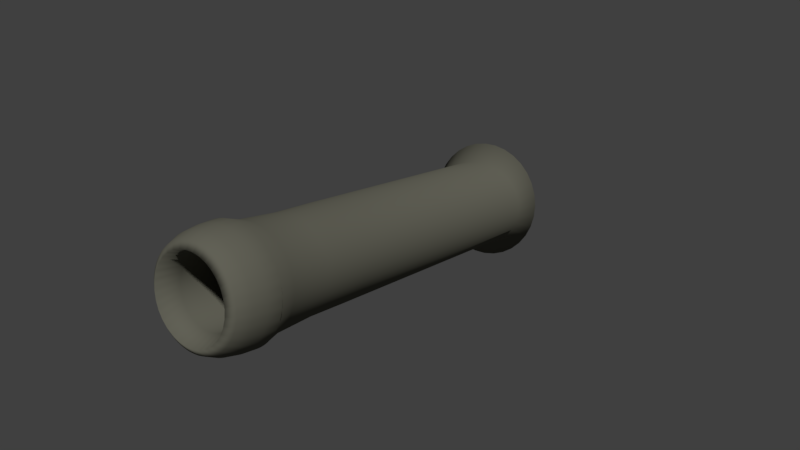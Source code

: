 # Source: Cannon001.blend  (saved by Blender 2.77.0; exported with 4.5.12 LTS)
import bpy
from mathutils import Matrix  # noqa: F401  (used for matrix-valued properties, if any)

bpy.ops.wm.read_factory_settings(use_empty=True)
scene = bpy.context.scene
scene.name = 'Scene'

# ---- collections
col_collection_1 = bpy.data.collections.new('Collection 1'); scene.collection.children.link(col_collection_1)

# ---- materials (node trees are filled in below, after node groups)
mat_material_001 = bpy.data.materials.new('Material.001')
mat_material_001.alpha_threshold = 0.0
mat_material_001.roughness = 0.5

# ---- material node trees
mat_material_001.use_nodes = True; mat_material_001.node_tree.nodes.clear()
_N = mat_material_001.node_tree.nodes; _L = mat_material_001.node_tree.links
n0 = _N.new('ShaderNodeOutputMaterial'); n0.name = 'Material Output'; n0.location = (504, 300)
n1 = _N.new('ShaderNodeBsdfDiffuse'); n1.name = 'Diffuse BSDF'; n1.location = (-111, 356)
n1.inputs[0].default_value = (0.1207, 0.1189, 0.09335, 1.0)
_L.new(n1.outputs[0], n0.inputs[0])
n0.is_active_output = True

# ---- world
world_world = bpy.data.worlds.new('World'); scene.world = world_world
world_world.color = (0.05088, 0.05088, 0.05088)
world_world.use_sun_shadow = False
world_world.sun_shadow_jitter_overblur = 0.0
world_world.cycles.sampling_method = 'MANUAL'

# ---- cameras
cam_camera = bpy.data.cameras.new('Camera')
cam_camera.clip_end = 100.0
cam_camera.lens = 35.0
cam_camera.sensor_width = 32.0
cam_camera.sensor_height = 18.0
cam_camera.ortho_scale = 7.314
cam_camera.dof.focus_distance = 0.0

# ---- meshes
me_cylinder = bpy.data.meshes.new('Cylinder')
me_cylinder.from_pydata([(-1.094e-08, 0.8556, 1.092), (-3.982e-08, -5.0, 0.8957), (0.213, 0.8556, 1.071), (0.1747, -5.0, 0.8785), (0.4179, 0.8556, 1.009), (0.3428, -5.0, 0.8275), (0.6067, 0.8556, 0.9079), (0.4976, -5.0, 0.7448), (0.7721, 0.8556, 0.7721), (0.6334, -5.0, 0.6334), (0.9079, 0.8556, 0.6067), (0.7448, -5.0, 0.4976), (1.009, 0.8556, 0.4179), (0.8275, -5.0, 0.3428), (1.071, 0.8556, 0.213), (0.8785, -5.0, 0.1747), (1.092, 0.8556, 1.03e-07), (0.8957, -5.0, 1.578e-08), (1.071, 0.8556, -0.213), (0.8785, -5.0, -0.1747), (1.009, 0.8556, -0.4179), (0.8275, -5.0, -0.3428), (0.9079, 0.8556, -0.6067), (0.7448, -5.0, -0.4976), (0.7721, 0.8556, -0.7721), (0.6334, -5.0, -0.6334), (0.6067, 0.8556, -0.9079), (0.4976, -5.0, -0.7448), (0.4179, 0.8556, -1.009), (0.3428, -5.0, -0.8275), (0.213, 0.8556, -1.071), (0.1747, -5.0, -0.8785), (-3.667e-07, 0.8556, -1.092), (-2.934e-07, -5.0, -0.8957), (-0.213, 0.8556, -1.071), (-0.1747, -5.0, -0.8785), (-0.4179, 0.8556, -1.009), (-0.3428, -5.0, -0.8275), (-0.6067, 0.8556, -0.9079), (-0.4976, -5.0, -0.7448), (-0.7721, 0.8556, -0.7721), (-0.6334, -5.0, -0.6334), (-0.9079, 0.8556, -0.6067), (-0.7448, -5.0, -0.4976), (-1.009, 0.8556, -0.4179), (-0.8275, -5.0, -0.3428), (-1.071, 0.8556, -0.213), (-0.8785, -5.0, -0.1747), (-1.092, 0.8556, 1.075e-06), (-0.8957, -5.0, 8.266e-07), (-1.071, 0.8556, 0.213), (-0.8785, -5.0, 0.1747), (-1.009, 0.8556, 0.4179), (-0.8275, -5.0, 0.3428), (-0.9079, 0.8556, 0.6067), (-0.7448, -5.0, 0.4976), (-0.7721, 0.8556, 0.7721), (-0.6334, -5.0, 0.6334), (-0.6067, 0.8556, 0.9079), (-0.4976, -5.0, 0.7448), (-0.4179, 0.8556, 1.009), (-0.3428, -5.0, 0.8275), (-0.213, 0.8556, 1.071), (-0.1747, -5.0, 0.8785), (0.213, -5.276, 1.071), (-1.094e-08, -5.276, 1.092), (0.4179, -5.276, 1.009), (0.6067, -5.276, 0.9079), (0.7721, -5.276, 0.7721), (0.9079, -5.276, 0.6067), (1.009, -5.276, 0.4179), (1.071, -5.276, 0.213), (1.092, -5.276, 7.564e-09), (1.071, -5.276, -0.213), (1.009, -5.276, -0.4179), (0.9079, -5.276, -0.6067), (0.7721, -5.276, -0.7721), (0.6067, -5.276, -0.9079), (0.4179, -5.276, -1.009), (0.213, -5.276, -1.071), (-3.667e-07, -5.276, -1.092), (-0.213, -5.276, -1.071), (-0.4179, -5.276, -1.009), (-0.6067, -5.276, -0.9079), (-0.7721, -5.276, -0.7721), (-0.9079, -5.276, -0.6067), (-1.009, -5.276, -0.4179), (-1.071, -5.276, -0.213), (-1.092, -5.276, 9.795e-07), (-1.071, -5.276, 0.213), (-1.009, -5.276, 0.4179), (-0.9079, -5.276, 0.6067), (-0.7721, -5.276, 0.7721), (-0.6067, -5.276, 0.9079), (-0.4179, -5.276, 1.009), (-0.213, -5.276, 1.071), (0.1747, 0.7576, 0.8785), (-3.982e-08, 0.7576, 0.8957), (0.3428, 0.7576, 0.8275), (0.4976, 0.7576, 0.7448), (0.6334, 0.7576, 0.6334), (0.7448, 0.7576, 0.4976), (0.8275, 0.7576, 0.3428), (0.8785, 0.7576, 0.1747), (0.8957, 0.7576, 4.238e-08), (0.8785, 0.7576, -0.1747), (0.8275, 0.7576, -0.3428), (0.7448, 0.7576, -0.4976), (0.6334, 0.7576, -0.6334), (0.4976, 0.7576, -0.7448), (0.3428, 0.7576, -0.8275), (0.1747, 0.7576, -0.8785), (-2.934e-07, 0.7576, -0.8957), (-0.1747, 0.7576, -0.8785), (-0.3428, 0.7576, -0.8275), (-0.4976, 0.7576, -0.7448), (-0.6334, 0.7576, -0.6334), (-0.7448, 0.7576, -0.4976), (-0.8275, 0.7576, -0.3428), (-0.8785, 0.7576, -0.1747), (-0.8957, 0.7576, 8.532e-07), (-0.8785, 0.7576, 0.1747), (-0.8275, 0.7576, 0.3428), (-0.7448, 0.7576, 0.4976), (-0.6334, 0.7576, 0.6334), (-0.4976, 0.7576, 0.7448), (-0.3428, 0.7576, 0.8275), (-0.1747, 0.7576, 0.8785), (-9.347e-08, 0.783, 1.774), (1.331e-07, 0.4942, 1.262), (3.422e-07, -3.076, 1.316), (1.45e-07, -3.768, 1.306), (5.209e-08, -4.394, 1.371), (0.2675, -4.394, 1.345), (0.2549, -3.768, 1.281), (0.2567, -3.076, 1.291), (0.2998, 0.4942, 1.238), (0.346, 0.783, 1.74), (0.5247, -4.394, 1.267), (0.5, -3.768, 1.207), (0.5036, -3.076, 1.216), (0.5881, 0.4942, 1.166), (0.6788, 0.783, 1.639), (0.7618, -4.394, 1.14), (0.7258, -3.768, 1.086), (0.7312, -3.076, 1.094), (0.8538, 0.4942, 1.049), (0.9854, 0.783, 1.475), (0.9696, -4.394, 0.9696), (0.9238, -3.768, 0.9238), (0.9306, -3.076, 0.9306), (1.087, 0.4942, 0.8922), (1.254, 0.783, 1.254), (1.14, -4.394, 0.7618), (1.086, -3.768, 0.7258), (1.094, -3.076, 0.7312), (1.278, 0.4942, 0.701), (1.475, 0.783, 0.9854), (1.267, -4.394, 0.5247), (1.207, -3.768, 0.5), (1.216, -3.076, 0.5036), (1.42, 0.4942, 0.4829), (1.639, 0.783, 0.6788), (1.345, -4.394, 0.2675), (1.281, -3.768, 0.2549), (1.291, -3.076, 0.2567), (1.507, 0.4942, 0.2462), (1.74, 0.783, 0.346), (1.371, -4.394, 1.474e-07), (1.306, -3.768, 1.646e-07), (1.316, -3.076, 2.23e-07), (1.537, 0.4942, 2.312e-07), (1.774, 0.783, 3.777e-08), (1.345, -4.394, -0.2675), (1.281, -3.768, -0.2549), (1.291, -3.076, -0.2567), (1.507, 0.4942, -0.2462), (1.74, 0.783, -0.346), (1.267, -4.394, -0.5247), (1.207, -3.768, -0.5), (1.216, -3.076, -0.5036), (1.42, 0.4942, -0.4829), (1.639, 0.783, -0.6788), (1.14, -4.394, -0.7618), (1.086, -3.768, -0.7258), (1.094, -3.076, -0.7312), (1.278, 0.4942, -0.701), (1.475, 0.783, -0.9854), (0.9696, -4.394, -0.9696), (0.9238, -3.768, -0.9238), (0.9306, -3.076, -0.9306), (1.087, 0.4942, -0.8922), (1.254, 0.783, -1.254), (0.7618, -4.394, -1.14), (0.7258, -3.768, -1.086), (0.7312, -3.076, -1.094), (0.8538, 0.4942, -1.049), (0.9854, 0.783, -1.475), (0.5247, -4.394, -1.267), (0.5, -3.768, -1.207), (0.5036, -3.076, -1.216), (0.5881, 0.4942, -1.166), (0.6788, 0.783, -1.639), (0.2675, -4.394, -1.345), (0.2549, -3.768, -1.281), (0.2567, -3.076, -1.291), (0.2998, 0.4942, -1.238), (0.346, 0.783, -1.74), (-1.627e-07, -4.394, -1.371), (-3.123e-08, -3.768, -1.306), (1.776e-07, -3.076, -1.316), (-1.481e-07, 0.4942, -1.262), (-5.054e-07, 0.783, -1.774), (-0.2675, -4.394, -1.345), (-0.2549, -3.768, -1.281), (-0.2567, -3.076, -1.291), (-0.2998, 0.4942, -1.238), (-0.346, 0.783, -1.74), (-0.5247, -4.394, -1.267), (-0.5, -3.768, -1.207), (-0.5036, -3.076, -1.216), (-0.5881, 0.4942, -1.166), (-0.6788, 0.783, -1.639), (-0.7618, -4.394, -1.14), (-0.7258, -3.768, -1.086), (-0.7312, -3.076, -1.094), (-0.8538, 0.4942, -1.049), (-0.9854, 0.783, -1.475), (-0.9696, -4.394, -0.9696), (-0.9238, -3.768, -0.9238), (-0.9306, -3.076, -0.9306), (-1.087, 0.4942, -0.8922), (-1.254, 0.783, -1.254), (-1.14, -4.394, -0.7618), (-1.086, -3.768, -0.7258), (-1.094, -3.076, -0.7312), (-1.278, 0.4942, -0.701), (-1.475, 0.783, -0.9854), (-1.267, -4.394, -0.5247), (-1.207, -3.768, -0.5), (-1.216, -3.076, -0.5036), (-1.42, 0.4942, -0.4829), (-1.639, 0.783, -0.6788), (-1.345, -4.394, -0.2675), (-1.281, -3.768, -0.2549), (-1.291, -3.076, -0.2567), (-1.507, 0.4942, -0.2462), (-1.74, 0.783, -0.346), (-1.371, -4.394, 7.341e-07), (-1.306, -3.768, 6.46e-07), (-1.316, -3.076, 6.727e-07), (-1.537, 0.4942, 8.621e-07), (-1.774, 0.783, 1.163e-06), (-1.345, -4.394, 0.2675), (-1.281, -3.768, 0.2549), (-1.291, -3.076, 0.2567), (-1.507, 0.4942, 0.2462), (-1.74, 0.783, 0.346), (-1.267, -4.394, 0.5247), (-1.207, -3.768, 0.5), (-1.216, -3.076, 0.5036), (-1.42, 0.4942, 0.4829), (-1.639, 0.783, 0.6788), (-1.14, -4.394, 0.7618), (-1.086, -3.768, 0.7258), (-1.094, -3.076, 0.7312), (-1.278, 0.4942, 0.701), (-1.475, 0.783, 0.9854), (-0.9696, -4.394, 0.9696), (-0.9238, -3.768, 0.9239), (-0.9306, -3.076, 0.9306), (-1.087, 0.4942, 0.8922), (-1.254, 0.783, 1.254), (-0.7618, -4.394, 1.14), (-0.7258, -3.768, 1.086), (-0.7312, -3.076, 1.094), (-0.8538, 0.4942, 1.049), (-0.9854, 0.783, 1.475), (-0.5247, -4.394, 1.267), (-0.5, -3.768, 1.207), (-0.5036, -3.076, 1.216), (-0.5881, 0.4942, 1.166), (-0.6788, 0.783, 1.639), (-0.2675, -4.394, 1.345), (-0.2549, -3.768, 1.281), (-0.2567, -3.076, 1.291), (-0.2998, 0.4942, 1.238), (-0.346, 0.783, 1.74), (2.284e-08, -4.653, 1.505), (0.2936, -4.653, 1.476), (0.5759, -4.653, 1.39), (0.8361, -4.653, 1.251), (1.064, -4.653, 1.064), (1.251, -4.653, 0.8361), (1.39, -4.653, 0.5759), (1.476, -4.653, 0.2936), (1.505, -4.653, 9.888e-08), (1.476, -4.653, -0.2936), (1.39, -4.653, -0.5759), (1.251, -4.653, -0.8361), (1.064, -4.653, -1.064), (0.8361, -4.653, -1.251), (0.5759, -4.653, -1.39), (0.2936, -4.653, -1.476), (-2.522e-07, -4.653, -1.505), (-0.2936, -4.653, -1.476), (-0.5759, -4.653, -1.39), (-0.8361, -4.653, -1.251), (-1.064, -4.653, -1.064), (-1.251, -4.653, -0.8361), (-1.39, -4.653, -0.5759), (-1.476, -4.653, -0.2936), (-1.505, -4.653, 8.503e-07), (-1.476, -4.653, 0.2936), (-1.39, -4.653, 0.5759), (-1.251, -4.653, 0.8361), (-1.064, -4.653, 1.064), (-0.8361, -4.653, 1.251), (-0.5759, -4.653, 1.39), (-0.2936, -4.653, 1.476), (0.1598, -5.276, 1.076), (0.1065, -5.276, 1.081), (0.05326, -5.276, 1.087), (0.3667, -5.276, 1.024), (0.3154, -5.276, 1.04), (0.2642, -5.276, 1.055), (0.5595, -5.276, 0.9331), (0.5123, -5.276, 0.9584), (0.4651, -5.276, 0.9836), (0.7308, -5.276, 0.8061), (0.6894, -5.276, 0.84), (0.648, -5.276, 0.874), (0.874, -5.276, 0.648), (0.84, -5.276, 0.6894), (0.8061, -5.276, 0.7308), (0.9836, -5.276, 0.4651), (0.9584, -5.276, 0.5123), (0.9331, -5.276, 0.5595), (1.055, -5.276, 0.2642), (1.04, -5.276, 0.3154), (1.024, -5.276, 0.3667), (1.087, -5.276, 0.05326), (1.081, -5.276, 0.1065), (1.076, -5.276, 0.1598), (1.076, -5.276, -0.1598), (1.081, -5.276, -0.1065), (1.087, -5.276, -0.05326), (1.024, -5.276, -0.3667), (1.04, -5.276, -0.3154), (1.055, -5.276, -0.2642), (0.9331, -5.276, -0.5595), (0.9584, -5.276, -0.5123), (0.9836, -5.276, -0.4651), (0.8061, -5.276, -0.7308), (0.84, -5.276, -0.6894), (0.874, -5.276, -0.648), (0.648, -5.276, -0.874), (0.6894, -5.276, -0.84), (0.7308, -5.276, -0.8061), (0.4651, -5.276, -0.9836), (0.5123, -5.276, -0.9584), (0.5595, -5.276, -0.9331), (0.2642, -5.276, -1.055), (0.3154, -5.276, -1.04), (0.3667, -5.276, -1.024), (0.05326, -5.276, -1.087), (0.1065, -5.276, -1.081), (0.1598, -5.276, -1.076), (-0.1598, -5.276, -1.076), (-0.1065, -5.276, -1.081), (-0.05326, -5.276, -1.087), (-0.3667, -5.276, -1.024), (-0.3154, -5.276, -1.04), (-0.2642, -5.276, -1.055), (-0.5595, -5.276, -0.9331), (-0.5123, -5.276, -0.9584), (-0.4651, -5.276, -0.9836), (-0.7308, -5.276, -0.8061), (-0.6894, -5.276, -0.84), (-0.648, -5.276, -0.874), (-0.874, -5.276, -0.648), (-0.84, -5.276, -0.6894), (-0.8061, -5.276, -0.7308), (-0.9836, -5.276, -0.4651), (-0.9584, -5.276, -0.5123), (-0.9331, -5.276, -0.5595), (-1.055, -5.276, -0.2642), (-1.04, -5.276, -0.3154), (-1.024, -5.276, -0.3667), (-1.087, -5.276, -0.05326), (-1.081, -5.276, -0.1065), (-1.076, -5.276, -0.1598), (-1.076, -5.276, 0.1598), (-1.081, -5.276, 0.1065), (-1.087, -5.276, 0.05326), (-1.024, -5.276, 0.3667), (-1.04, -5.276, 0.3155), (-1.055, -5.276, 0.2642), (-0.9331, -5.276, 0.5595), (-0.9584, -5.276, 0.5123), (-0.9836, -5.276, 0.4651), (-0.8061, -5.276, 0.7308), (-0.84, -5.276, 0.6894), (-0.874, -5.276, 0.648), (-0.648, -5.276, 0.874), (-0.6894, -5.276, 0.84), (-0.7308, -5.276, 0.8061), (-0.4651, -5.276, 0.9836), (-0.5123, -5.276, 0.9584), (-0.5595, -5.276, 0.9331), (-0.2642, -5.276, 1.055), (-0.3154, -5.276, 1.04), (-0.3667, -5.276, 1.024), (-0.05326, -5.276, 1.087), (-0.1065, -5.276, 1.081), (-0.1598, -5.276, 1.076), (0.2894, -4.85, 1.455), (0.2766, -5.043, 1.391), (0.2509, -5.202, 1.261), (1.049, -4.85, 1.049), (1.003, -5.043, 1.003), (0.9095, -5.202, 0.9095), (1.455, -4.85, 0.2894), (1.391, -5.043, 0.2766), (1.261, -5.202, 0.2509), (1.37, -4.85, -0.5676), (1.31, -5.043, -0.5426), (1.188, -5.202, -0.4922), (0.8241, -4.85, -1.233), (0.7877, -5.043, -1.179), (0.7146, -5.202, -1.069), (-2.776e-07, -4.85, -1.483), (-2.956e-07, -5.043, -1.418), (-3.221e-07, -5.202, -1.286), (-0.8241, -4.85, -1.233), (-0.7877, -5.043, -1.179), (-0.7146, -5.202, -1.069), (-1.37, -4.85, -0.5676), (-1.31, -5.043, -0.5426), (-1.188, -5.202, -0.4922), (-1.455, -4.85, 0.2894), (-1.391, -5.043, 0.2766), (-1.261, -5.202, 0.2509), (-1.049, -4.85, 1.049), (-1.003, -5.043, 1.003), (-0.9095, -5.202, 0.9095), (-0.2894, -4.85, 1.455), (-0.2766, -5.043, 1.391), (-0.2509, -5.202, 1.261), (-0.8241, -4.85, 1.233), (-0.7877, -5.043, 1.179), (-0.7146, -5.202, 1.069), (-1.37, -4.85, 0.5677), (-1.31, -5.043, 0.5426), (-1.188, -5.202, 0.4922), (-1.455, -4.85, -0.2894), (-1.391, -5.043, -0.2766), (-1.261, -5.202, -0.2509), (-1.049, -4.85, -1.049), (-1.003, -5.043, -1.003), (-0.9095, -5.202, -0.9095), (-0.2894, -4.85, -1.455), (-0.2766, -5.043, -1.391), (-0.2509, -5.202, -1.261), (0.5676, -4.85, -1.37), (0.5426, -5.043, -1.31), (0.4922, -5.202, -1.188), (1.233, -4.85, -0.8241), (1.179, -5.043, -0.7877), (1.069, -5.202, -0.7146), (1.483, -4.85, 7.866e-08), (1.418, -5.043, 6.429e-08), (1.286, -5.202, 4.312e-08), (1.233, -4.85, 0.8241), (1.179, -5.043, 0.7877), (1.069, -5.202, 0.7146), (0.5676, -4.85, 1.37), (0.5426, -5.043, 1.31), (0.4922, -5.202, 1.188), (0.8241, -4.85, 1.233), (0.7877, -5.043, 1.179), (0.7146, -5.202, 1.069), (1.37, -4.85, 0.5676), (1.31, -5.043, 0.5426), (1.188, -5.202, 0.4922), (1.455, -4.85, -0.2894), (1.391, -5.043, -0.2766), (1.261, -5.202, -0.2509), (1.049, -4.85, -1.049), (1.003, -5.043, -1.003), (0.9095, -5.202, -0.9095), (0.2894, -4.85, -1.455), (0.2766, -5.043, -1.391), (0.2509, -5.202, -1.261), (-0.5676, -4.85, -1.37), (-0.5426, -5.043, -1.31), (-0.4922, -5.202, -1.188), (-1.233, -4.85, -0.8241), (-1.179, -5.043, -0.7877), (-1.069, -5.202, -0.7146), (-1.483, -4.85, 8.789e-07), (-1.418, -5.043, 8.992e-07), (-1.286, -5.202, 9.292e-07), (-1.233, -4.85, 0.8241), (-1.179, -5.043, 0.7877), (-1.069, -5.202, 0.7146), (-0.5676, -4.85, 1.37), (-0.5426, -5.043, 1.31), (-0.4922, -5.202, 1.188), (2.214e-09, -5.202, 1.286), (1.005e-08, -5.043, 1.418), (1.536e-08, -4.85, 1.483), (0.07384, -4.653, 1.503), (0.1475, -4.653, 1.498), (0.2208, -4.653, 1.489), (0.3656, -4.653, 1.46), (0.4368, -4.653, 1.44), (0.507, -4.653, 1.417), (0.6434, -4.653, 1.36), (0.7094, -4.653, 1.327), (0.7737, -4.653, 1.291), (0.8965, -4.653, 1.209), (0.9547, -4.653, 1.163), (1.011, -4.653, 1.115), (1.115, -4.653, 1.011), (1.163, -4.653, 0.9547), (1.209, -4.653, 0.8965), (1.291, -4.653, 0.7737), (1.327, -4.653, 0.7094), (1.36, -4.653, 0.6434), (1.417, -4.653, 0.507), (1.44, -4.653, 0.4368), (1.46, -4.653, 0.3656), (1.489, -4.653, 0.2208), (1.498, -4.653, 0.1475), (1.503, -4.653, 0.07384), (1.503, -4.653, -0.07384), (1.498, -4.653, -0.1475), (1.489, -4.653, -0.2208), (1.46, -4.653, -0.3656), (1.44, -4.653, -0.4368), (1.417, -4.653, -0.507), (1.36, -4.653, -0.6434), (1.327, -4.653, -0.7094), (1.291, -4.653, -0.7737), (1.209, -4.653, -0.8965), (1.163, -4.653, -0.9547), (1.115, -4.653, -1.011), (1.011, -4.653, -1.115), (0.9547, -4.653, -1.163), (0.8965, -4.653, -1.209), (0.7737, -4.653, -1.291), (0.7094, -4.653, -1.327), (0.6434, -4.653, -1.36), (0.507, -4.653, -1.417), (0.4368, -4.653, -1.44), (0.3656, -4.653, -1.46), (0.2208, -4.653, -1.489), (0.1475, -4.653, -1.498), (0.07384, -4.653, -1.503), (-0.07384, -4.653, -1.503), (-0.1475, -4.653, -1.498), (-0.2208, -4.653, -1.489), (-0.3656, -4.653, -1.46), (-0.4368, -4.653, -1.44), (-0.507, -4.653, -1.417), (-0.6434, -4.653, -1.36), (-0.7094, -4.653, -1.327), (-0.7737, -4.653, -1.291), (-0.8965, -4.653, -1.209), (-0.9547, -4.653, -1.163), (-1.011, -4.653, -1.115), (-1.115, -4.653, -1.011), (-1.163, -4.653, -0.9547), (-1.209, -4.653, -0.8965), (-1.291, -4.653, -0.7737), (-1.327, -4.653, -0.7094), (-1.36, -4.653, -0.6434), (-1.417, -4.653, -0.507), (-1.44, -4.653, -0.4368), (-1.46, -4.653, -0.3656), (-1.489, -4.653, -0.2208), (-1.498, -4.653, -0.1475), (-1.503, -4.653, -0.07384), (-1.503, -4.653, 0.07384), (-1.498, -4.653, 0.1475), (-1.489, -4.653, 0.2208), (-1.46, -4.653, 0.3656), (-1.44, -4.653, 0.4368), (-1.417, -4.653, 0.507), (-1.36, -4.653, 0.6434), (-1.327, -4.653, 0.7094), (-1.291, -4.653, 0.7737), (-1.209, -4.653, 0.8965), (-1.163, -4.653, 0.9547), (-1.115, -4.653, 1.011), (-1.011, -4.653, 1.115), (-0.9547, -4.653, 1.163), (-0.8965, -4.653, 1.209), (-0.7737, -4.653, 1.291), (-0.7094, -4.653, 1.327), (-0.6434, -4.653, 1.36), (-0.507, -4.653, 1.417), (-0.4368, -4.653, 1.44), (-0.3656, -4.653, 1.46), (-0.2208, -4.653, 1.489), (-0.1475, -4.653, 1.498), (-0.07384, -4.653, 1.503), (0.4321, -5.203, 1.207), (0.3718, -5.204, 1.226), (0.3114, -5.203, 1.244), (0.4769, -5.046, 1.333), (0.4106, -5.047, 1.354), (0.3438, -5.046, 1.373), (0.4995, -4.852, 1.396), (0.4303, -4.852, 1.419), (0.3602, -4.852, 1.438), (0.8611, -5.203, 0.9499), (0.8125, -5.204, 0.9901), (0.7637, -5.203, 1.03), (0.9506, -5.046, 1.049), (0.8974, -5.047, 1.093), (0.8431, -5.046, 1.137), (0.9957, -4.852, 1.099), (0.9405, -4.852, 1.146), (0.8832, -4.852, 1.191), (1.159, -5.203, 0.5481), (1.13, -5.204, 0.6038), (1.1, -5.203, 0.6593), (1.28, -5.046, 0.6051), (1.248, -5.047, 0.6668), (1.214, -5.046, 0.7277), (1.34, -4.852, 0.6339), (1.307, -4.852, 0.6988), (1.272, -4.852, 0.7623), (1.281, -5.203, 0.06278), (1.275, -5.204, 0.1255), (1.268, -5.203, 0.1883), (1.414, -5.046, 0.06936), (1.408, -5.047, 0.1386), (1.4, -5.046, 0.2078), (1.481, -4.852, 0.07273), (1.475, -4.852, 0.1453), (1.467, -4.852, 0.2176), (1.207, -5.203, -0.4321), (1.226, -5.204, -0.3718), (1.244, -5.203, -0.3114), (1.333, -5.046, -0.4769), (1.354, -5.047, -0.4106), (1.373, -5.046, -0.3438), (1.396, -4.852, -0.4995), (1.419, -4.852, -0.4303), (1.438, -4.852, -0.3602), (0.9499, -5.203, -0.8611), (0.9901, -5.204, -0.8125), (1.03, -5.203, -0.7637), (1.049, -5.046, -0.9506), (1.093, -5.047, -0.8974), (1.137, -5.046, -0.8431), (1.099, -4.852, -0.9957), (1.146, -4.852, -0.9405), (1.191, -4.852, -0.8832), (0.5481, -5.203, -1.159), (0.6038, -5.204, -1.13), (0.6593, -5.203, -1.1), (0.6051, -5.046, -1.28), (0.6668, -5.047, -1.248), (0.7277, -5.046, -1.214), (0.6339, -4.852, -1.34), (0.6988, -4.852, -1.307), (0.7623, -4.852, -1.272), (0.06278, -5.203, -1.281), (0.1255, -5.204, -1.275), (0.1883, -5.203, -1.268), (0.06936, -5.046, -1.414), (0.1386, -5.047, -1.408), (0.2078, -5.046, -1.4), (0.07273, -4.852, -1.481), (0.1453, -4.852, -1.475), (0.2176, -4.852, -1.467), (-0.4321, -5.203, -1.207), (-0.3718, -5.204, -1.226), (-0.3114, -5.203, -1.244), (-0.4769, -5.046, -1.333), (-0.4106, -5.047, -1.354), (-0.3438, -5.046, -1.373), (-0.4995, -4.852, -1.396), (-0.4303, -4.852, -1.419), (-0.3602, -4.852, -1.438), (-0.8611, -5.203, -0.9499), (-0.8125, -5.204, -0.9901), (-0.7637, -5.203, -1.03), (-0.9506, -5.046, -1.049), (-0.8974, -5.047, -1.093), (-0.8431, -5.046, -1.137), (-0.9957, -4.852, -1.099), (-0.9405, -4.852, -1.146), (-0.8832, -4.852, -1.191), (-1.159, -5.203, -0.5481), (-1.13, -5.204, -0.6038), (-1.1, -5.203, -0.6593), (-1.28, -5.046, -0.6051), (-1.248, -5.047, -0.6668), (-1.214, -5.046, -0.7277), (-1.34, -4.852, -0.6339), (-1.307, -4.852, -0.6988), (-1.272, -4.852, -0.7623), (-1.281, -5.203, -0.06278), (-1.275, -5.204, -0.1255), (-1.268, -5.203, -0.1883), (-1.414, -5.046, -0.06936), (-1.408, -5.047, -0.1386), (-1.4, -5.046, -0.2078), (-1.481, -4.852, -0.07273), (-1.475, -4.852, -0.1453), (-1.467, -4.852, -0.2176), (-1.207, -5.203, 0.4321), (-1.226, -5.204, 0.3718), (-1.244, -5.203, 0.3114), (-1.333, -5.046, 0.4769), (-1.354, -5.047, 0.4106), (-1.373, -5.046, 0.3438), (-1.396, -4.852, 0.4995), (-1.419, -4.852, 0.4303), (-1.438, -4.852, 0.3602), (-0.9499, -5.203, 0.8611), (-0.9901, -5.204, 0.8125), (-1.03, -5.203, 0.7637), (-1.049, -5.046, 0.9506), (-1.093, -5.047, 0.8974), (-1.137, -5.046, 0.8431), (-1.099, -4.852, 0.9957), (-1.146, -4.852, 0.9405), (-1.191, -4.852, 0.8832), (-0.5481, -5.203, 1.159), (-0.6038, -5.204, 1.13), (-0.6593, -5.203, 1.1), (-0.6051, -5.046, 1.28), (-0.6668, -5.047, 1.248), (-0.7277, -5.046, 1.214), (-0.6339, -4.852, 1.34), (-0.6988, -4.852, 1.307), (-0.7623, -4.852, 1.272), (-0.06278, -5.203, 1.281), (-0.1255, -5.204, 1.275), (-0.1883, -5.203, 1.268), (-0.06936, -5.046, 1.414), (-0.1386, -5.047, 1.408), (-0.2078, -5.046, 1.4), (-0.07273, -4.852, 1.481), (-0.1453, -4.852, 1.475), (-0.2176, -4.852, 1.467), (-0.3114, -5.203, 1.244), (-0.3718, -5.204, 1.226), (-0.4321, -5.203, 1.207), (-0.3438, -5.046, 1.373), (-0.4106, -5.047, 1.354), (-0.4769, -5.046, 1.333), (-0.3602, -4.852, 1.438), (-0.4303, -4.852, 1.419), (-0.4995, -4.852, 1.396), (-0.7637, -5.203, 1.03), (-0.8125, -5.204, 0.9901), (-0.8611, -5.203, 0.9499), (-0.8431, -5.046, 1.137), (-0.8974, -5.047, 1.093), (-0.9506, -5.046, 1.049), (-0.8832, -4.852, 1.191), (-0.9405, -4.852, 1.146), (-0.9957, -4.852, 1.099), (-1.1, -5.203, 0.6593), (-1.13, -5.204, 0.6038), (-1.159, -5.203, 0.5481), (-1.214, -5.046, 0.7277), (-1.248, -5.047, 0.6668), (-1.28, -5.046, 0.6051), (-1.272, -4.852, 0.7623), (-1.307, -4.852, 0.6988), (-1.34, -4.852, 0.6339), (-1.268, -5.203, 0.1883), (-1.275, -5.204, 0.1255), (-1.281, -5.203, 0.06278), (-1.4, -5.046, 0.2078), (-1.408, -5.047, 0.1386), (-1.414, -5.046, 0.06936), (-1.467, -4.852, 0.2176), (-1.475, -4.852, 0.1453), (-1.481, -4.852, 0.07273), (-1.244, -5.203, -0.3114), (-1.226, -5.204, -0.3718), (-1.207, -5.203, -0.4321), (-1.373, -5.046, -0.3438), (-1.354, -5.047, -0.4106), (-1.333, -5.046, -0.4769), (-1.438, -4.852, -0.3602), (-1.419, -4.852, -0.4303), (-1.396, -4.852, -0.4995), (-1.03, -5.203, -0.7637), (-0.9901, -5.204, -0.8125), (-0.9499, -5.203, -0.8611), (-1.137, -5.046, -0.8431), (-1.093, -5.047, -0.8974), (-1.049, -5.046, -0.9506), (-1.191, -4.852, -0.8832), (-1.146, -4.852, -0.9405), (-1.099, -4.852, -0.9957), (-0.6593, -5.203, -1.1), (-0.6038, -5.204, -1.13), (-0.5481, -5.203, -1.159), (-0.7277, -5.046, -1.214), (-0.6668, -5.047, -1.248), (-0.6051, -5.046, -1.28), (-0.7623, -4.852, -1.272), (-0.6988, -4.852, -1.307), (-0.6339, -4.852, -1.34), (-0.1883, -5.203, -1.268), (-0.1255, -5.204, -1.275), (-0.06278, -5.203, -1.281), (-0.2078, -5.046, -1.4), (-0.1386, -5.047, -1.408), (-0.06936, -5.046, -1.414), (-0.2176, -4.852, -1.467), (-0.1453, -4.852, -1.475), (-0.07273, -4.852, -1.481), (0.3114, -5.203, -1.244), (0.3718, -5.204, -1.226), (0.4321, -5.203, -1.207), (0.3438, -5.046, -1.373), (0.4106, -5.047, -1.354), (0.4769, -5.046, -1.333), (0.3602, -4.852, -1.438), (0.4303, -4.852, -1.419), (0.4995, -4.852, -1.396), (0.7637, -5.203, -1.03), (0.8125, -5.204, -0.9901), (0.8611, -5.203, -0.9499), (0.8431, -5.046, -1.137), (0.8974, -5.047, -1.093), (0.9506, -5.046, -1.049), (0.8832, -4.852, -1.191), (0.9405, -4.852, -1.146), (0.9957, -4.852, -1.099), (1.1, -5.203, -0.6593), (1.13, -5.204, -0.6038), (1.159, -5.203, -0.5481), (1.214, -5.046, -0.7277), (1.248, -5.047, -0.6668), (1.28, -5.046, -0.6051), (1.272, -4.852, -0.7623), (1.307, -4.852, -0.6988), (1.34, -4.852, -0.6339), (1.268, -5.203, -0.1883), (1.275, -5.204, -0.1255), (1.281, -5.203, -0.06278), (1.4, -5.046, -0.2078), (1.408, -5.047, -0.1386), (1.414, -5.046, -0.06936), (1.467, -4.852, -0.2176), (1.475, -4.852, -0.1453), (1.481, -4.852, -0.07273), (1.244, -5.203, 0.3114), (1.226, -5.204, 0.3718), (1.207, -5.203, 0.4321), (1.373, -5.046, 0.3438), (1.354, -5.047, 0.4106), (1.333, -5.046, 0.4769), (1.438, -4.852, 0.3602), (1.419, -4.852, 0.4303), (1.396, -4.852, 0.4995), (1.03, -5.203, 0.7637), (0.9901, -5.204, 0.8125), (0.9499, -5.203, 0.8611), (1.137, -5.046, 0.8431), (1.093, -5.047, 0.8974), (1.049, -5.046, 0.9506), (1.191, -4.852, 0.8832), (1.146, -4.852, 0.9405), (1.099, -4.852, 0.9957), (0.6593, -5.203, 1.1), (0.6038, -5.204, 1.13), (0.5481, -5.203, 1.159), (0.7277, -5.046, 1.214), (0.6668, -5.047, 1.248), (0.6051, -5.046, 1.28), (0.7623, -4.852, 1.272), (0.6988, -4.852, 1.307), (0.6339, -4.852, 1.34), (0.1883, -5.203, 1.268), (0.1255, -5.204, 1.275), (0.06278, -5.203, 1.281), (0.2078, -5.046, 1.4), (0.1386, -5.047, 1.408), (0.06936, -5.046, 1.414), (0.2176, -4.852, 1.467), (0.1453, -4.852, 1.475), (0.07273, -4.852, 1.481)], [], [(895, 512, 288, 511), (886, 518, 290, 476), (877, 524, 292, 419), (868, 530, 294, 482), (859, 536, 296, 470), (850, 542, 298, 425), (841, 548, 300, 488), (832, 554, 302, 464), (823, 560, 304, 431), (814, 566, 306, 494), (805, 572, 308, 458), (796, 578, 310, 437), (787, 584, 312, 500), (778, 590, 314, 452), (769, 596, 316, 443), (3, 1, 97, 96), (760, 602, 318, 506), (0, 2, 4, 6, 8, 10, 12, 14, 16, 18, 20, 22, 24, 26, 28, 30, 32, 34, 36, 38, 40, 42, 44, 46, 48, 50, 52, 54, 56, 58, 60, 62), (1, 3, 64, 320, 321, 322, 65), (3, 5, 66, 323, 324, 325, 64), (5, 7, 67, 326, 327, 328, 66), (7, 9, 68, 329, 330, 331, 67), (9, 11, 69, 332, 333, 334, 68), (11, 13, 70, 335, 336, 337, 69), (13, 15, 71, 338, 339, 340, 70), (15, 17, 72, 341, 342, 343, 71), (17, 19, 73, 344, 345, 346, 72), (19, 21, 74, 347, 348, 349, 73), (21, 23, 75, 350, 351, 352, 74), (23, 25, 76, 353, 354, 355, 75), (25, 27, 77, 356, 357, 358, 76), (27, 29, 78, 359, 360, 361, 77), (29, 31, 79, 362, 363, 364, 78), (31, 33, 80, 365, 366, 367, 79), (33, 35, 81, 368, 369, 370, 80), (35, 37, 82, 371, 372, 373, 81), (37, 39, 83, 374, 375, 376, 82), (39, 41, 84, 377, 378, 379, 83), (41, 43, 85, 380, 381, 382, 84), (43, 45, 86, 383, 384, 385, 85), (45, 47, 87, 386, 387, 388, 86), (47, 49, 88, 389, 390, 391, 87), (49, 51, 89, 392, 393, 394, 88), (51, 53, 90, 395, 396, 397, 89), (53, 55, 91, 398, 399, 400, 90), (55, 57, 92, 401, 402, 403, 91), (57, 59, 93, 404, 405, 406, 92), (59, 61, 94, 407, 408, 409, 93), (61, 63, 95, 410, 411, 412, 94), (63, 1, 65, 413, 414, 415, 95), (96, 97, 127, 126, 125, 124, 123, 122, 121, 120, 119, 118, 117, 116, 115, 114, 113, 112, 111, 110, 109, 108, 107, 106, 105, 104, 103, 102, 101, 100, 99, 98), (57, 55, 123, 124), (31, 29, 110, 111), (5, 3, 96, 98), (59, 57, 124, 125), (33, 31, 111, 112), (7, 5, 98, 99), (61, 59, 125, 126), (35, 33, 112, 113), (9, 7, 99, 100), (63, 61, 126, 127), (37, 35, 113, 114), (11, 9, 100, 101), (1, 63, 127, 97), (39, 37, 114, 115), (13, 11, 101, 102), (41, 39, 115, 116), (15, 13, 102, 103), (43, 41, 116, 117), (17, 15, 103, 104), (45, 43, 117, 118), (19, 17, 104, 105), (47, 45, 118, 119), (21, 19, 105, 106), (49, 47, 119, 120), (23, 21, 106, 107), (51, 49, 120, 121), (25, 23, 107, 108), (53, 51, 121, 122), (27, 25, 108, 109), (55, 53, 122, 123), (29, 27, 109, 110), (62, 287, 128, 0), (287, 286, 129, 128), (285, 284, 131, 130), (284, 283, 132, 131), (60, 282, 287, 62), (282, 281, 286, 287), (280, 279, 284, 285), (279, 278, 283, 284), (751, 605, 319, 446), (58, 277, 282, 60), (277, 276, 281, 282), (275, 274, 279, 280), (274, 273, 278, 279), (742, 599, 317, 449), (56, 272, 277, 58), (272, 271, 276, 277), (270, 269, 274, 275), (269, 268, 273, 274), (733, 593, 315, 503), (54, 267, 272, 56), (267, 266, 271, 272), (265, 264, 269, 270), (264, 263, 268, 269), (724, 587, 313, 440), (52, 262, 267, 54), (262, 261, 266, 267), (260, 259, 264, 265), (259, 258, 263, 264), (715, 581, 311, 455), (50, 257, 262, 52), (257, 256, 261, 262), (255, 254, 259, 260), (254, 253, 258, 259), (706, 575, 309, 497), (48, 252, 257, 50), (252, 251, 256, 257), (250, 249, 254, 255), (249, 248, 253, 254), (697, 569, 307, 434), (46, 247, 252, 48), (247, 246, 251, 252), (245, 244, 249, 250), (244, 243, 248, 249), (688, 563, 305, 461), (44, 242, 247, 46), (242, 241, 246, 247), (240, 239, 244, 245), (239, 238, 243, 244), (679, 557, 303, 491), (42, 237, 242, 44), (237, 236, 241, 242), (235, 234, 239, 240), (234, 233, 238, 239), (670, 551, 301, 428), (40, 232, 237, 42), (232, 231, 236, 237), (230, 229, 234, 235), (229, 228, 233, 234), (661, 545, 299, 467), (38, 227, 232, 40), (227, 226, 231, 232), (225, 224, 229, 230), (224, 223, 228, 229), (652, 539, 297, 485), (36, 222, 227, 38), (222, 221, 226, 227), (220, 219, 224, 225), (219, 218, 223, 224), (643, 533, 295, 422), (34, 217, 222, 36), (217, 216, 221, 222), (215, 214, 219, 220), (214, 213, 218, 219), (634, 527, 293, 473), (32, 212, 217, 34), (212, 211, 216, 217), (210, 209, 214, 215), (209, 208, 213, 214), (625, 521, 291, 479), (30, 207, 212, 32), (207, 206, 211, 212), (205, 204, 209, 210), (204, 203, 208, 209), (616, 515, 289, 416), (28, 202, 207, 30), (202, 201, 206, 207), (200, 199, 204, 205), (199, 198, 203, 204), (26, 197, 202, 28), (197, 196, 201, 202), (195, 194, 199, 200), (194, 193, 198, 199), (24, 192, 197, 26), (192, 191, 196, 197), (190, 189, 194, 195), (189, 188, 193, 194), (22, 187, 192, 24), (187, 186, 191, 192), (185, 184, 189, 190), (184, 183, 188, 189), (20, 182, 187, 22), (182, 181, 186, 187), (180, 179, 184, 185), (179, 178, 183, 184), (18, 177, 182, 20), (177, 176, 181, 182), (175, 174, 179, 180), (174, 173, 178, 179), (16, 172, 177, 18), (172, 171, 176, 177), (170, 169, 174, 175), (169, 168, 173, 174), (14, 167, 172, 16), (167, 166, 171, 172), (165, 164, 169, 170), (164, 163, 168, 169), (12, 162, 167, 14), (162, 161, 166, 167), (160, 159, 164, 165), (159, 158, 163, 164), (10, 157, 162, 12), (157, 156, 161, 162), (155, 154, 159, 160), (154, 153, 158, 159), (8, 152, 157, 10), (152, 151, 156, 157), (150, 149, 154, 155), (149, 148, 153, 154), (6, 147, 152, 8), (147, 146, 151, 152), (145, 144, 149, 150), (144, 143, 148, 149), (4, 142, 147, 6), (142, 141, 146, 147), (140, 139, 144, 145), (139, 138, 143, 144), (2, 137, 142, 4), (137, 136, 141, 142), (135, 134, 139, 140), (134, 133, 138, 139), (0, 128, 137, 2), (128, 129, 136, 137), (130, 131, 134, 135), (131, 132, 133, 134), (129, 130, 135, 136), (136, 135, 140, 141), (141, 140, 145, 146), (146, 145, 150, 151), (151, 150, 155, 156), (156, 155, 160, 161), (161, 160, 165, 166), (166, 165, 170, 171), (171, 170, 175, 176), (176, 175, 180, 181), (181, 180, 185, 186), (186, 185, 190, 191), (191, 190, 195, 196), (196, 195, 200, 201), (201, 200, 205, 206), (206, 205, 210, 211), (211, 210, 215, 216), (216, 215, 220, 221), (221, 220, 225, 226), (226, 225, 230, 231), (231, 230, 235, 236), (236, 235, 240, 241), (241, 240, 245, 246), (246, 245, 250, 251), (251, 250, 255, 256), (256, 255, 260, 261), (261, 260, 265, 266), (266, 265, 270, 271), (271, 270, 275, 276), (276, 275, 280, 281), (281, 280, 285, 286), (286, 285, 130, 129), (132, 288, 512, 513, 514, 289, 133), (133, 289, 515, 516, 517, 290, 138), (138, 290, 518, 519, 520, 291, 143), (143, 291, 521, 522, 523, 292, 148), (148, 292, 524, 525, 526, 293, 153), (153, 293, 527, 528, 529, 294, 158), (158, 294, 530, 531, 532, 295, 163), (163, 295, 533, 534, 535, 296, 168), (168, 296, 536, 537, 538, 297, 173), (173, 297, 539, 540, 541, 298, 178), (178, 298, 542, 543, 544, 299, 183), (183, 299, 545, 546, 547, 300, 188), (188, 300, 548, 549, 550, 301, 193), (193, 301, 551, 552, 553, 302, 198), (198, 302, 554, 555, 556, 303, 203), (203, 303, 557, 558, 559, 304, 208), (208, 304, 560, 561, 562, 305, 213), (213, 305, 563, 564, 565, 306, 218), (218, 306, 566, 567, 568, 307, 223), (223, 307, 569, 570, 571, 308, 228), (228, 308, 572, 573, 574, 309, 233), (233, 309, 575, 576, 577, 310, 238), (238, 310, 578, 579, 580, 311, 243), (243, 311, 581, 582, 583, 312, 248), (248, 312, 584, 585, 586, 313, 253), (253, 313, 587, 588, 589, 314, 258), (258, 314, 590, 591, 592, 315, 263), (263, 315, 593, 594, 595, 316, 268), (268, 316, 596, 597, 598, 317, 273), (273, 317, 599, 600, 601, 318, 278), (278, 318, 602, 603, 604, 319, 283), (283, 319, 605, 606, 607, 288, 132), (325, 610, 418, 64), (610, 613, 417, 418), (613, 616, 416, 417), (66, 478, 608, 323), (323, 608, 609, 324), (324, 609, 610, 325), (478, 477, 611, 608), (608, 611, 612, 609), (609, 612, 613, 610), (477, 476, 614, 611), (611, 614, 615, 612), (612, 615, 616, 613), (476, 290, 517, 614), (614, 517, 516, 615), (615, 516, 515, 616), (331, 619, 481, 67), (619, 622, 480, 481), (622, 625, 479, 480), (68, 421, 617, 329), (329, 617, 618, 330), (330, 618, 619, 331), (421, 420, 620, 617), (617, 620, 621, 618), (618, 621, 622, 619), (420, 419, 623, 620), (620, 623, 624, 621), (621, 624, 625, 622), (419, 292, 523, 623), (623, 523, 522, 624), (624, 522, 521, 625), (337, 628, 475, 69), (628, 631, 474, 475), (631, 634, 473, 474), (70, 484, 626, 335), (335, 626, 627, 336), (336, 627, 628, 337), (484, 483, 629, 626), (626, 629, 630, 627), (627, 630, 631, 628), (483, 482, 632, 629), (629, 632, 633, 630), (630, 633, 634, 631), (482, 294, 529, 632), (632, 529, 528, 633), (633, 528, 527, 634), (343, 637, 424, 71), (637, 640, 423, 424), (640, 643, 422, 423), (72, 472, 635, 341), (341, 635, 636, 342), (342, 636, 637, 343), (472, 471, 638, 635), (635, 638, 639, 636), (636, 639, 640, 637), (471, 470, 641, 638), (638, 641, 642, 639), (639, 642, 643, 640), (470, 296, 535, 641), (641, 535, 534, 642), (642, 534, 533, 643), (349, 646, 487, 73), (646, 649, 486, 487), (649, 652, 485, 486), (74, 427, 644, 347), (347, 644, 645, 348), (348, 645, 646, 349), (427, 426, 647, 644), (644, 647, 648, 645), (645, 648, 649, 646), (426, 425, 650, 647), (647, 650, 651, 648), (648, 651, 652, 649), (425, 298, 541, 650), (650, 541, 540, 651), (651, 540, 539, 652), (355, 655, 469, 75), (655, 658, 468, 469), (658, 661, 467, 468), (76, 490, 653, 353), (353, 653, 654, 354), (354, 654, 655, 355), (490, 489, 656, 653), (653, 656, 657, 654), (654, 657, 658, 655), (489, 488, 659, 656), (656, 659, 660, 657), (657, 660, 661, 658), (488, 300, 547, 659), (659, 547, 546, 660), (660, 546, 545, 661), (361, 664, 430, 77), (664, 667, 429, 430), (667, 670, 428, 429), (78, 466, 662, 359), (359, 662, 663, 360), (360, 663, 664, 361), (466, 465, 665, 662), (662, 665, 666, 663), (663, 666, 667, 664), (465, 464, 668, 665), (665, 668, 669, 666), (666, 669, 670, 667), (464, 302, 553, 668), (668, 553, 552, 669), (669, 552, 551, 670), (367, 673, 493, 79), (673, 676, 492, 493), (676, 679, 491, 492), (80, 433, 671, 365), (365, 671, 672, 366), (366, 672, 673, 367), (433, 432, 674, 671), (671, 674, 675, 672), (672, 675, 676, 673), (432, 431, 677, 674), (674, 677, 678, 675), (675, 678, 679, 676), (431, 304, 559, 677), (677, 559, 558, 678), (678, 558, 557, 679), (373, 682, 463, 81), (682, 685, 462, 463), (685, 688, 461, 462), (82, 496, 680, 371), (371, 680, 681, 372), (372, 681, 682, 373), (496, 495, 683, 680), (680, 683, 684, 681), (681, 684, 685, 682), (495, 494, 686, 683), (683, 686, 687, 684), (684, 687, 688, 685), (494, 306, 565, 686), (686, 565, 564, 687), (687, 564, 563, 688), (379, 691, 436, 83), (691, 694, 435, 436), (694, 697, 434, 435), (84, 460, 689, 377), (377, 689, 690, 378), (378, 690, 691, 379), (460, 459, 692, 689), (689, 692, 693, 690), (690, 693, 694, 691), (459, 458, 695, 692), (692, 695, 696, 693), (693, 696, 697, 694), (458, 308, 571, 695), (695, 571, 570, 696), (696, 570, 569, 697), (385, 700, 499, 85), (700, 703, 498, 499), (703, 706, 497, 498), (86, 439, 698, 383), (383, 698, 699, 384), (384, 699, 700, 385), (439, 438, 701, 698), (698, 701, 702, 699), (699, 702, 703, 700), (438, 437, 704, 701), (701, 704, 705, 702), (702, 705, 706, 703), (437, 310, 577, 704), (704, 577, 576, 705), (705, 576, 575, 706), (391, 709, 457, 87), (709, 712, 456, 457), (712, 715, 455, 456), (88, 502, 707, 389), (389, 707, 708, 390), (390, 708, 709, 391), (502, 501, 710, 707), (707, 710, 711, 708), (708, 711, 712, 709), (501, 500, 713, 710), (710, 713, 714, 711), (711, 714, 715, 712), (500, 312, 583, 713), (713, 583, 582, 714), (714, 582, 581, 715), (397, 718, 442, 89), (718, 721, 441, 442), (721, 724, 440, 441), (90, 454, 716, 395), (395, 716, 717, 396), (396, 717, 718, 397), (454, 453, 719, 716), (716, 719, 720, 717), (717, 720, 721, 718), (453, 452, 722, 719), (719, 722, 723, 720), (720, 723, 724, 721), (452, 314, 589, 722), (722, 589, 588, 723), (723, 588, 587, 724), (403, 727, 505, 91), (727, 730, 504, 505), (730, 733, 503, 504), (92, 445, 725, 401), (401, 725, 726, 402), (402, 726, 727, 403), (445, 444, 728, 725), (725, 728, 729, 726), (726, 729, 730, 727), (444, 443, 731, 728), (728, 731, 732, 729), (729, 732, 733, 730), (443, 316, 595, 731), (731, 595, 594, 732), (732, 594, 593, 733), (409, 736, 451, 93), (736, 739, 450, 451), (739, 742, 449, 450), (94, 508, 734, 407), (407, 734, 735, 408), (408, 735, 736, 409), (508, 507, 737, 734), (734, 737, 738, 735), (735, 738, 739, 736), (507, 506, 740, 737), (737, 740, 741, 738), (738, 741, 742, 739), (506, 318, 601, 740), (740, 601, 600, 741), (741, 600, 599, 742), (415, 745, 448, 95), (745, 748, 447, 448), (748, 751, 446, 447), (65, 509, 743, 413), (413, 743, 744, 414), (414, 744, 745, 415), (509, 510, 746, 743), (743, 746, 747, 744), (744, 747, 748, 745), (510, 511, 749, 746), (746, 749, 750, 747), (747, 750, 751, 748), (511, 288, 607, 749), (749, 607, 606, 750), (750, 606, 605, 751), (412, 754, 508, 94), (754, 757, 507, 508), (757, 760, 506, 507), (95, 448, 752, 410), (410, 752, 753, 411), (411, 753, 754, 412), (448, 447, 755, 752), (752, 755, 756, 753), (753, 756, 757, 754), (447, 446, 758, 755), (755, 758, 759, 756), (756, 759, 760, 757), (446, 319, 604, 758), (758, 604, 603, 759), (759, 603, 602, 760), (406, 763, 445, 92), (763, 766, 444, 445), (766, 769, 443, 444), (93, 451, 761, 404), (404, 761, 762, 405), (405, 762, 763, 406), (451, 450, 764, 761), (761, 764, 765, 762), (762, 765, 766, 763), (450, 449, 767, 764), (764, 767, 768, 765), (765, 768, 769, 766), (449, 317, 598, 767), (767, 598, 597, 768), (768, 597, 596, 769), (400, 772, 454, 90), (772, 775, 453, 454), (775, 778, 452, 453), (91, 505, 770, 398), (398, 770, 771, 399), (399, 771, 772, 400), (505, 504, 773, 770), (770, 773, 774, 771), (771, 774, 775, 772), (504, 503, 776, 773), (773, 776, 777, 774), (774, 777, 778, 775), (503, 315, 592, 776), (776, 592, 591, 777), (777, 591, 590, 778), (394, 781, 502, 88), (781, 784, 501, 502), (784, 787, 500, 501), (89, 442, 779, 392), (392, 779, 780, 393), (393, 780, 781, 394), (442, 441, 782, 779), (779, 782, 783, 780), (780, 783, 784, 781), (441, 440, 785, 782), (782, 785, 786, 783), (783, 786, 787, 784), (440, 313, 586, 785), (785, 586, 585, 786), (786, 585, 584, 787), (388, 790, 439, 86), (790, 793, 438, 439), (793, 796, 437, 438), (87, 457, 788, 386), (386, 788, 789, 387), (387, 789, 790, 388), (457, 456, 791, 788), (788, 791, 792, 789), (789, 792, 793, 790), (456, 455, 794, 791), (791, 794, 795, 792), (792, 795, 796, 793), (455, 311, 580, 794), (794, 580, 579, 795), (795, 579, 578, 796), (382, 799, 460, 84), (799, 802, 459, 460), (802, 805, 458, 459), (85, 499, 797, 380), (380, 797, 798, 381), (381, 798, 799, 382), (499, 498, 800, 797), (797, 800, 801, 798), (798, 801, 802, 799), (498, 497, 803, 800), (800, 803, 804, 801), (801, 804, 805, 802), (497, 309, 574, 803), (803, 574, 573, 804), (804, 573, 572, 805), (376, 808, 496, 82), (808, 811, 495, 496), (811, 814, 494, 495), (83, 436, 806, 374), (374, 806, 807, 375), (375, 807, 808, 376), (436, 435, 809, 806), (806, 809, 810, 807), (807, 810, 811, 808), (435, 434, 812, 809), (809, 812, 813, 810), (810, 813, 814, 811), (434, 307, 568, 812), (812, 568, 567, 813), (813, 567, 566, 814), (370, 817, 433, 80), (817, 820, 432, 433), (820, 823, 431, 432), (81, 463, 815, 368), (368, 815, 816, 369), (369, 816, 817, 370), (463, 462, 818, 815), (815, 818, 819, 816), (816, 819, 820, 817), (462, 461, 821, 818), (818, 821, 822, 819), (819, 822, 823, 820), (461, 305, 562, 821), (821, 562, 561, 822), (822, 561, 560, 823), (364, 826, 466, 78), (826, 829, 465, 466), (829, 832, 464, 465), (79, 493, 824, 362), (362, 824, 825, 363), (363, 825, 826, 364), (493, 492, 827, 824), (824, 827, 828, 825), (825, 828, 829, 826), (492, 491, 830, 827), (827, 830, 831, 828), (828, 831, 832, 829), (491, 303, 556, 830), (830, 556, 555, 831), (831, 555, 554, 832), (358, 835, 490, 76), (835, 838, 489, 490), (838, 841, 488, 489), (77, 430, 833, 356), (356, 833, 834, 357), (357, 834, 835, 358), (430, 429, 836, 833), (833, 836, 837, 834), (834, 837, 838, 835), (429, 428, 839, 836), (836, 839, 840, 837), (837, 840, 841, 838), (428, 301, 550, 839), (839, 550, 549, 840), (840, 549, 548, 841), (352, 844, 427, 74), (844, 847, 426, 427), (847, 850, 425, 426), (75, 469, 842, 350), (350, 842, 843, 351), (351, 843, 844, 352), (469, 468, 845, 842), (842, 845, 846, 843), (843, 846, 847, 844), (468, 467, 848, 845), (845, 848, 849, 846), (846, 849, 850, 847), (467, 299, 544, 848), (848, 544, 543, 849), (849, 543, 542, 850), (346, 853, 472, 72), (853, 856, 471, 472), (856, 859, 470, 471), (73, 487, 851, 344), (344, 851, 852, 345), (345, 852, 853, 346), (487, 486, 854, 851), (851, 854, 855, 852), (852, 855, 856, 853), (486, 485, 857, 854), (854, 857, 858, 855), (855, 858, 859, 856), (485, 297, 538, 857), (857, 538, 537, 858), (858, 537, 536, 859), (340, 862, 484, 70), (862, 865, 483, 484), (865, 868, 482, 483), (71, 424, 860, 338), (338, 860, 861, 339), (339, 861, 862, 340), (424, 423, 863, 860), (860, 863, 864, 861), (861, 864, 865, 862), (423, 422, 866, 863), (863, 866, 867, 864), (864, 867, 868, 865), (422, 295, 532, 866), (866, 532, 531, 867), (867, 531, 530, 868), (334, 871, 421, 68), (871, 874, 420, 421), (874, 877, 419, 420), (69, 475, 869, 332), (332, 869, 870, 333), (333, 870, 871, 334), (475, 474, 872, 869), (869, 872, 873, 870), (870, 873, 874, 871), (474, 473, 875, 872), (872, 875, 876, 873), (873, 876, 877, 874), (473, 293, 526, 875), (875, 526, 525, 876), (876, 525, 524, 877), (328, 880, 478, 66), (880, 883, 477, 478), (883, 886, 476, 477), (67, 481, 878, 326), (326, 878, 879, 327), (327, 879, 880, 328), (481, 480, 881, 878), (878, 881, 882, 879), (879, 882, 883, 880), (480, 479, 884, 881), (881, 884, 885, 882), (882, 885, 886, 883), (479, 291, 520, 884), (884, 520, 519, 885), (885, 519, 518, 886), (322, 889, 509, 65), (889, 892, 510, 509), (892, 895, 511, 510), (64, 418, 887, 320), (320, 887, 888, 321), (321, 888, 889, 322), (418, 417, 890, 887), (887, 890, 891, 888), (888, 891, 892, 889), (417, 416, 893, 890), (890, 893, 894, 891), (891, 894, 895, 892), (416, 289, 514, 893), (893, 514, 513, 894), (894, 513, 512, 895)])
me_cylinder.polygons.foreach_set('use_smooth', [True] * 770)
me_cylinder.materials.append(mat_material_001)
me_cylinder.use_remesh_preserve_volume = False
me_cylinder.use_remesh_preserve_attributes = False
me_cylinder.use_mirror_vertex_groups = False
me_cylinder.update()

# ---- objects
ob_cylinder = bpy.data.objects.new('Cylinder', me_cylinder)
ob_camera = bpy.data.objects.new('Camera', cam_camera)

# ---- transforms, parenting, visibility, modifiers, constraints
ob_cylinder.location = (0.0, 0.0, 0.0)
ob_cylinder.scale = (1.0, 2.0, 1.0)
ob_cylinder.lineart.crease_threshold = 0.0
ob_camera.location = (13.86, -21.99, 5.777)
ob_camera.rotation_euler = (1.333, 0.01168, 0.6283)
ob_camera.lock_rotations_4d = False
ob_camera.empty_display_type = 'ARROWS'
ob_camera.color = (0.0, 0.0, 0.0, 0.0)
ob_camera.display_type = 'WIRE'
ob_camera.lineart.crease_threshold = 0.0

# ---- collection membership
col_collection_1.objects.link(ob_cylinder)
col_collection_1.objects.link(ob_camera)

# ---- scene / render settings (as saved in the file)
scene.camera = ob_camera
scene.frame_start = 1; scene.frame_end = 250; scene.frame_set(0)
scene.render.engine = 'CYCLES'
scene.render.resolution_percentage = 50
scene.render.dither_intensity = 0.0
scene.cycles.use_denoising = False
scene.cycles.samples = 128
scene.cycles.sampling_pattern = 'TABULATED_SOBOL'
scene.cycles.light_sampling_threshold = 0.0
scene.cycles.use_adaptive_sampling = False
scene.cycles.use_light_tree = False
scene.cycles.blur_glossy = 0.0
scene.cycles.sample_clamp_indirect = 0.0
scene.view_settings.view_transform = 'Standard'
bpy.context.view_layer.update()

# ---- added for rendering (the .blend has no usable light): sun
light_auto_sun = bpy.data.lights.new('AutoSun', 'SUN')
light_auto_sun.energy = 3.0
light_auto_sun.angle = 0.0523599
ob_auto_sun = bpy.data.objects.new('AutoSun', light_auto_sun)
scene.collection.objects.link(ob_auto_sun)
ob_auto_sun.rotation_euler = (0.872665, 0.174533, 0.523599)
bpy.context.view_layer.update()
